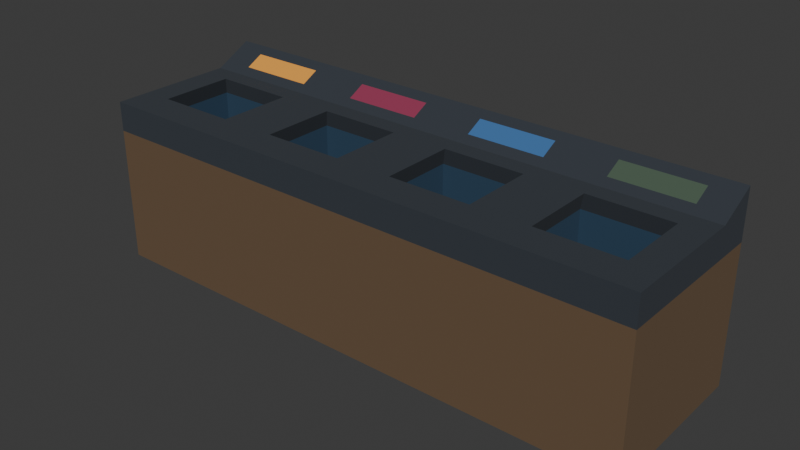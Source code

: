 # Source: wastebasket.blend  (saved by Blender 4.3.34; exported with 4.5.12 LTS)
import bpy
from mathutils import Matrix  # noqa: F401  (used for matrix-valued properties, if any)

bpy.ops.wm.read_factory_settings(use_empty=True)
scene = bpy.context.scene
scene.name = 'Scene'

# ---- collections
col_collection = bpy.data.collections.new('Collection'); scene.collection.children.link(col_collection)
col_wastebasket = bpy.data.collections.new('wastebasket'); scene.collection.children.link(col_wastebasket)

# ---- materials (node trees are filled in below, after node groups)
mat_input = bpy.data.materials.new('input')
mat_input.alpha_threshold = 0.0
mat_input.roughness = 0.5
mat_input.line_color = (0.0, 0.0, 0.0, 1.0)
mat_basket = bpy.data.materials.new('basket')
mat_body = bpy.data.materials.new('body')
mat_body.alpha_threshold = 0.0
mat_body.roughness = 0.5
mat_body.line_color = (0.0, 0.0, 0.0, 1.0)
mat_tag_general = bpy.data.materials.new('tag_general')
mat_tag_general.alpha_threshold = 0.0
mat_tag_general.roughness = 0.5
mat_tag_general.line_color = (0.0, 0.0, 0.0, 1.0)
mat_tag_can = bpy.data.materials.new('tag_can')
mat_tag_can.alpha_threshold = 0.0
mat_tag_can.roughness = 0.5
mat_tag_can.line_color = (0.0, 0.0, 0.0, 1.0)
mat_tag_plastic = bpy.data.materials.new('tag_plastic')
mat_tag_plastic.alpha_threshold = 0.0
mat_tag_plastic.roughness = 0.5
mat_tag_plastic.line_color = (0.0, 0.0, 0.0, 1.0)
mat_tag_paper = bpy.data.materials.new('tag_paper')
mat_tag_paper.alpha_threshold = 0.0
mat_tag_paper.roughness = 0.5
mat_tag_paper.line_color = (0.0, 0.0, 0.0, 1.0)

# ---- material node trees
mat_input.use_nodes = True; mat_input.node_tree.nodes.clear()
_N = mat_input.node_tree.nodes; _L = mat_input.node_tree.links
n0 = _N.new('ShaderNodeOutputMaterial'); n0.name = 'Material Output'; n0.location = (408, 293)
n1 = _N.new('ShaderNodeBsdfPrincipled'); n1.name = 'Principled BSDF'; n1.location = (-112, 282)
n1.inputs[0].default_value = (0.0217, 0.05593, 0.1007, 1.0)
n1.inputs[2].default_value = 1.0
n1.inputs[3].default_value = 1.45
_L.new(n1.outputs[0], n0.inputs[0])
n0.is_active_output = True
mat_basket.use_nodes = True; mat_basket.node_tree.nodes.clear()
_N = mat_basket.node_tree.nodes; _L = mat_basket.node_tree.links
n0 = _N.new('ShaderNodeBsdfPrincipled'); n0.name = 'Principled BSDF'; n0.location = (10, 300)
n0.inputs[0].default_value = (0.03201, 0.03995, 0.05138, 1.0)
n0.inputs[2].default_value = 1.0
n1 = _N.new('ShaderNodeOutputMaterial'); n1.name = 'Material Output'; n1.location = (300, 300)
_L.new(n0.outputs[0], n1.inputs[0])
n1.is_active_output = True
mat_body.use_nodes = True; mat_body.node_tree.nodes.clear()
_N = mat_body.node_tree.nodes; _L = mat_body.node_tree.links
n0 = _N.new('ShaderNodeOutputMaterial'); n0.name = 'Material Output'; n0.location = (377, 300)
n1 = _N.new('ShaderNodeBsdfPrincipled'); n1.name = 'Principled BSDF'; n1.location = (10, 300)
n1.inputs[0].default_value = (0.1388, 0.08714, 0.04778, 1.0)
n1.inputs[2].default_value = 1.0
n1.inputs[3].default_value = 1.45
_L.new(n1.outputs[0], n0.inputs[0])
n0.is_active_output = True
mat_tag_general.use_nodes = True; mat_tag_general.node_tree.nodes.clear()
_N = mat_tag_general.node_tree.nodes; _L = mat_tag_general.node_tree.links
n0 = _N.new('ShaderNodeOutputMaterial'); n0.name = 'Material Output'; n0.location = (410, 295)
n1 = _N.new('ShaderNodeBsdfPrincipled'); n1.name = 'Principled BSDF'; n1.location = (10, 300)
n1.inputs[0].default_value = (0.849, 0.3654, 0.0538, 1.0)
n1.inputs[2].default_value = 1.0
n1.inputs[3].default_value = 1.45
_L.new(n1.outputs[0], n0.inputs[0])
n0.is_active_output = True
mat_tag_can.use_nodes = True; mat_tag_can.node_tree.nodes.clear()
_N = mat_tag_can.node_tree.nodes; _L = mat_tag_can.node_tree.links
n0 = _N.new('ShaderNodeOutputMaterial'); n0.name = 'Material Output'; n0.location = (345, 311)
n1 = _N.new('ShaderNodeBsdfPrincipled'); n1.name = 'Principled BSDF'; n1.location = (10, 300)
n1.inputs[0].default_value = (0.2874, 0.0356, 0.0865, 1.0)
n1.inputs[2].default_value = 1.0
n1.inputs[3].default_value = 1.45
_L.new(n1.outputs[0], n0.inputs[0])
n0.is_active_output = True
mat_tag_plastic.use_nodes = True; mat_tag_plastic.node_tree.nodes.clear()
_N = mat_tag_plastic.node_tree.nodes; _L = mat_tag_plastic.node_tree.links
n0 = _N.new('ShaderNodeOutputMaterial'); n0.name = 'Material Output'; n0.location = (344, 285)
n1 = _N.new('ShaderNodeBsdfPrincipled'); n1.name = 'Principled BSDF'; n1.location = (10, 300)
n1.inputs[0].default_value = (0.04971, 0.1559, 0.3663, 1.0)
n1.inputs[2].default_value = 1.0
n1.inputs[3].default_value = 1.45
_L.new(n1.outputs[0], n0.inputs[0])
n0.is_active_output = True
mat_tag_paper.use_nodes = True; mat_tag_paper.node_tree.nodes.clear()
_N = mat_tag_paper.node_tree.nodes; _L = mat_tag_paper.node_tree.links
n0 = _N.new('ShaderNodeOutputMaterial'); n0.name = 'Material Output'; n0.location = (442, 301)
n1 = _N.new('ShaderNodeBsdfPrincipled'); n1.name = 'Principled BSDF'; n1.location = (10, 300)
n1.inputs[0].default_value = (0.07036, 0.1095, 0.07421, 1.0)
n1.inputs[2].default_value = 1.0
n1.inputs[3].default_value = 1.45
_L.new(n1.outputs[0], n0.inputs[0])
n0.is_active_output = True

# ---- world
world_world = bpy.data.worlds.new('World'); scene.world = world_world
world_world.use_nodes = True; world_world.node_tree.nodes.clear()
_N = world_world.node_tree.nodes; _L = world_world.node_tree.links
n0 = _N.new('ShaderNodeOutputWorld'); n0.name = 'World Output'; n0.location = (300, 300)
n1 = _N.new('ShaderNodeBackground'); n1.name = 'Background'; n1.location = (10, 300)
n1.inputs[0].default_value = (0.05088, 0.05088, 0.05088, 1.0)
_L.new(n1.outputs[0], n0.inputs[0])
n0.is_active_output = True
world_world.color = (0.05088, 0.05088, 0.05088)
world_world.sun_shadow_jitter_overblur = 0.0

# ---- meshes
me_cube_001 = bpy.data.meshes.new('Cube.001')
me_cube_001.from_pydata([(-1.293, -1.538, -1.538), (-0.7569, -0.9003, 1.538), (-1.293, 1.538, -1.538), (-0.704, 1.349, 1.804), (1.293, -1.538, -1.538), (0.7569, -0.9003, 1.538), (1.293, 1.538, -1.538), (0.7515, 1.349, 1.804), (-1.293, 0.8314, -1.538), (-0.7569, 0.4784, 1.538), (1.293, 0.8314, -1.538), (0.7569, 0.4784, 1.538), (0.7515, 1.02, 1.634), (1.293, -1.538, 1.538), (-1.293, -1.538, 1.538), (-0.704, 1.02, 1.634), (0.8462, 0.5597, -0.3992), (0.8462, -0.9816, -0.3992), (-0.8462, -0.9816, -0.3992), (-0.8462, 0.5597, -0.3992), (-1.293, 0.8314, 1.538), (-1.293, 1.538, 1.9), (1.293, 1.538, 1.9), (1.293, 0.8314, 1.538), (1.293, 0.8314, 0.99), (1.293, 1.538, 0.99), (-1.293, 0.8314, 0.99), (-0.8462, -0.9816, 1.224), (-0.8462, 0.5597, 1.224), (0.8462, 0.5597, 1.224), (1.293, -1.538, 0.99), (0.8462, -0.9816, 1.224), (-1.293, 1.538, 0.99), (-1.293, -1.538, 0.99), (1.293, -1.538, -1.538), (1.829, -0.9003, 1.538), (1.293, 1.538, -1.538), (1.882, 1.349, 1.804), (3.878, -1.538, -1.538), (3.342, -0.9003, 1.538), (3.878, 1.538, -1.538), (3.337, 1.349, 1.804), (1.293, 0.8314, -1.538), (1.829, 0.4784, 1.538), (3.878, 0.8314, -1.538), (3.342, 0.4784, 1.538), (3.337, 1.02, 1.634), (3.878, -1.538, 1.538), (1.293, -1.538, 1.538), (1.882, 1.02, 1.634), (3.432, 0.5597, -0.3992), (3.432, -0.9816, -0.3992), (1.739, -0.9816, -0.3992), (1.739, 0.5597, -0.3992), (1.293, 0.8314, 1.538), (1.293, 1.538, 1.9), (3.878, 1.538, 1.9), (3.878, 0.8314, 1.538), (3.878, 0.8314, 0.99), (3.878, 1.538, 0.99), (1.293, 0.8314, 0.99), (1.739, -0.9816, 1.224), (1.739, 0.5597, 1.224), (3.432, 0.5597, 1.224), (3.878, -1.538, 0.99), (3.432, -0.9816, 1.224), (1.293, 1.538, 0.99), (1.293, -1.538, 0.99), (3.878, -1.538, -1.538), (4.414, -0.9003, 1.538), (3.878, 1.538, -1.538), (4.467, 1.349, 1.804), (6.464, -1.538, -1.538), (5.928, -0.9003, 1.538), (6.464, 1.538, -1.538), (5.923, 1.349, 1.804), (3.878, 0.8314, -1.538), (4.414, 0.4784, 1.538), (6.464, 0.8314, -1.538), (5.928, 0.4784, 1.538), (5.923, 1.02, 1.634), (6.464, -1.538, 1.538), (3.878, -1.538, 1.538), (4.467, 1.02, 1.634), (6.017, 0.5597, -0.3992), (6.017, -0.9816, -0.3992), (4.325, -0.9816, -0.3992), (4.325, 0.5597, -0.3992), (3.878, 0.8314, 1.538), (3.878, 1.538, 1.9), (6.464, 1.538, 1.9), (6.464, 0.8314, 1.538), (6.464, 0.8314, 0.99), (6.464, 1.538, 0.99), (3.878, 0.8314, 0.99), (4.325, -0.9816, 1.224), (4.325, 0.5597, 1.224), (6.017, 0.5597, 1.224), (6.464, -1.538, 0.99), (6.017, -0.9816, 1.224), (3.878, 1.538, 0.99), (3.878, -1.538, 0.99), (6.464, -1.538, -1.538), (7.0, -0.9003, 1.538), (6.464, 1.538, -1.538), (7.053, 1.349, 1.804), (9.049, -1.538, -1.538), (8.514, -0.9003, 1.538), (9.049, 1.538, -1.538), (8.508, 1.349, 1.804), (6.464, 0.8314, -1.538), (7.0, 0.4784, 1.538), (9.049, 0.8314, -1.538), (8.514, 0.4784, 1.538), (8.508, 1.02, 1.634), (9.049, -1.538, 1.538), (6.464, -1.538, 1.538), (7.053, 1.02, 1.634), (8.603, 0.5597, -0.3992), (8.603, -0.9816, -0.3992), (6.91, -0.9816, -0.3992), (6.91, 0.5597, -0.3992), (6.464, 0.8314, 1.538), (6.464, 1.538, 1.9), (9.049, 1.538, 1.9), (9.049, 0.8314, 1.538), (9.049, 0.8314, 0.99), (9.049, 1.538, 0.99), (6.464, 0.8314, 0.99), (6.91, -0.9816, 1.224), (6.91, 0.5597, 1.224), (8.603, 0.5597, 1.224), (9.049, -1.538, 0.99), (8.603, -0.9816, 1.224), (6.464, 1.538, 0.99), (6.464, -1.538, 0.99)], [], [(8, 26, 32, 2), (2, 32, 25, 6), (10, 24, 30, 4), (4, 30, 33, 0), (8, 10, 4, 0), (9, 1, 27, 28), (7, 3, 15, 12), (2, 6, 10, 8), (6, 25, 24, 10), (0, 33, 26, 8), (9, 11, 5, 1, 14, 13, 23, 20), (1, 9, 20, 14), (16, 19, 18, 17), (5, 11, 29, 31), (11, 9, 28, 29), (1, 5, 31, 27), (15, 3, 21, 20), (3, 7, 22, 21), (7, 12, 23, 22), (12, 15, 20, 23), (28, 27, 18, 19), (31, 29, 16, 17), (29, 28, 19, 16), (27, 31, 17, 18), (24, 25, 22, 23), (26, 33, 14, 20), (32, 26, 20, 21), (25, 32, 21, 22), (30, 24, 23, 13), (33, 30, 13, 14), (42, 60, 66, 36), (36, 66, 59, 40), (44, 58, 64, 38), (38, 64, 67, 34), (42, 44, 38, 34), (43, 35, 61, 62), (41, 37, 49, 46), (36, 40, 44, 42), (40, 59, 58, 44), (34, 67, 60, 42), (43, 45, 39, 35, 48, 47, 57, 54), (35, 43, 54, 48), (50, 53, 52, 51), (39, 45, 63, 65), (45, 43, 62, 63), (35, 39, 65, 61), (49, 37, 55, 54), (37, 41, 56, 55), (41, 46, 57, 56), (46, 49, 54, 57), (62, 61, 52, 53), (65, 63, 50, 51), (63, 62, 53, 50), (61, 65, 51, 52), (58, 59, 56, 57), (60, 67, 48, 54), (66, 60, 54, 55), (59, 66, 55, 56), (64, 58, 57, 47), (67, 64, 47, 48), (76, 94, 100, 70), (70, 100, 93, 74), (78, 92, 98, 72), (72, 98, 101, 68), (76, 78, 72, 68), (77, 69, 95, 96), (75, 71, 83, 80), (70, 74, 78, 76), (74, 93, 92, 78), (68, 101, 94, 76), (77, 79, 73, 69, 82, 81, 91, 88), (69, 77, 88, 82), (84, 87, 86, 85), (73, 79, 97, 99), (79, 77, 96, 97), (69, 73, 99, 95), (83, 71, 89, 88), (71, 75, 90, 89), (75, 80, 91, 90), (80, 83, 88, 91), (96, 95, 86, 87), (99, 97, 84, 85), (97, 96, 87, 84), (95, 99, 85, 86), (92, 93, 90, 91), (94, 101, 82, 88), (100, 94, 88, 89), (93, 100, 89, 90), (98, 92, 91, 81), (101, 98, 81, 82), (110, 128, 134, 104), (104, 134, 127, 108), (112, 126, 132, 106), (106, 132, 135, 102), (110, 112, 106, 102), (111, 103, 129, 130), (109, 105, 117, 114), (104, 108, 112, 110), (108, 127, 126, 112), (102, 135, 128, 110), (111, 113, 107, 103, 116, 115, 125, 122), (103, 111, 122, 116), (118, 121, 120, 119), (107, 113, 131, 133), (113, 111, 130, 131), (103, 107, 133, 129), (117, 105, 123, 122), (105, 109, 124, 123), (109, 114, 125, 124), (114, 117, 122, 125), (130, 129, 120, 121), (133, 131, 118, 119), (131, 130, 121, 118), (129, 133, 119, 120), (126, 127, 124, 125), (128, 135, 116, 122), (134, 128, 122, 123), (127, 134, 123, 124), (132, 126, 125, 115), (135, 132, 115, 116)])
me_cube_001.polygons.foreach_set('material_index', [2, 2, 2, 2, 2, 1, 3, 2, 2, 2, 1, 1, 0, 1, 1, 1, 1, 1, 1, 1, 0, 0, 0, 0, 1, 1, 1, 1, 1, 1, 2, 2, 2, 2, 2, 1, 4, 2, 2, 2, 1, 1, 0, 1, 1, 1, 1, 1, 1, 1, 0, 0, 0, 0, 1, 1, 1, 1, 1, 1, 2, 2, 2, 2, 2, 1, 5, 2, 2, 2, 1, 1, 0, 1, 1, 1, 1, 1, 1, 1, 0, 0, 0, 0, 1, 1, 1, 1, 1, 1, 2, 2, 2, 2, 2, 1, 6, 2, 2, 2, 1, 1, 0, 1, 1, 1, 1, 1, 1, 1, 0, 0, 0, 0, 1, 1, 1, 1, 1, 1])
_uv = me_cube_001.uv_layers.new(name='UVMap')
_uv.uv.foreach_set('vector', [0.9998, 0.0001544, 0.9998, 0.2477, 0.9307, 0.2477, 0.9307, 0.0001544, 0.9304, 0.0003382, 0.9287, 0.3213, 0.603, 0.32, 0.6032, 0.0001544, 0.5334, 0.5547, 0.5334, 0.8022, 0.3014, 0.8022, 0.3014, 0.5547, 0.3014, 0.5547, 0.0538, 0.5547, 0.0538, 0.3014, 0.3014, 0.3014, 0.5334, 0.3014, 0.5334, 0.5547, 0.3014, 0.5547, 0.3014, 0.3014, 0.1575, 0.8754, 0.1571, 0.9691, 0.1294, 0.9694, 0.1296, 0.8756, 0.6717, 0.4609, 0.8533, 0.4619, 0.8521, 0.5077, 0.6725, 0.5067, 0.6026, 0.3014, 0.6026, 0.5547, 0.5334, 0.5547, 0.5334, 0.3014, 0.9998, 0.3372, 0.9998, 0.5848, 0.9307, 0.5848, 0.9307, 0.3372, 0.3014, 0.3014, 0.3014, 0.0538, 0.5334, 0.0538, 0.5334, 0.3014, 0.8659, 0.5708, 0.6679, 0.5761, 0.6751, 0.755, 0.8643, 0.7461, 0.9304, 0.8243, 0.6109, 0.8274, 0.6066, 0.5337, 0.9236, 0.5354, 0.8643, 0.7461, 0.8659, 0.5708, 0.9236, 0.5354, 0.9304, 0.8243, 0.00105, 0.845, 0.06336, 0.8446, 0.06345, 0.9068, 0.001102, 0.9069, 0.06352, 0.6869, 0.1578, 0.6889, 0.1575, 0.7166, 0.0635, 0.7149, 0.1569, 0.7825, 0.1575, 0.8754, 0.1296, 0.8756, 0.1292, 0.7821, 0.1565, 0.5957, 0.06326, 0.5948, 0.06339, 0.6223, 0.1568, 0.6229, 0.8521, 0.5077, 0.8533, 0.4619, 0.9281, 0.4369, 0.9236, 0.5354, 0.8533, 0.4619, 0.6717, 0.4609, 0.6029, 0.4352, 0.9281, 0.4369, 0.6717, 0.4609, 0.6725, 0.5067, 0.6066, 0.5337, 0.6029, 0.4352, 0.6725, 0.5067, 0.8521, 0.5077, 0.9236, 0.5354, 0.6066, 0.5337, 0.1296, 0.8756, 0.1294, 0.9694, 0.06354, 0.9699, 0.06341, 0.876, 0.0635, 0.7149, 0.1575, 0.7166, 0.1568, 0.7826, 0.06345, 0.7816, 0.1292, 0.7821, 0.1296, 0.8756, 0.06341, 0.876, 0.0632, 0.7813, 0.1568, 0.6229, 0.06339, 0.6223, 0.0637, 0.6878, 0.1574, 0.6878, 0.9307, 0.5848, 0.9998, 0.5848, 0.9998, 0.674, 0.9307, 0.6385, 0.5334, 0.0538, 0.3014, 0.0538, 0.3014, 0.0001544, 0.5334, 0.0001544, 0.9307, 0.2477, 0.9998, 0.2477, 0.9998, 0.3014, 0.9307, 0.3369, 0.603, 0.32, 0.9287, 0.3213, 0.9281, 0.4369, 0.6029, 0.4352, 0.3014, 0.8022, 0.5334, 0.8022, 0.5334, 0.8559, 0.3014, 0.8559, 0.0538, 0.3014, 0.0538, 0.5547, 0.0001545, 0.5547, 0.0001544, 0.3014, 0.9998, 0.0001544, 0.9998, 0.2477, 0.9307, 0.2477, 0.9307, 0.0001544, 0.9304, 0.0003382, 0.9287, 0.3213, 0.603, 0.32, 0.6032, 0.0001544, 0.5334, 0.5547, 0.5334, 0.8022, 0.3014, 0.8022, 0.3014, 0.5547, 0.3014, 0.5547, 0.0538, 0.5547, 0.0538, 0.3014, 0.3014, 0.3014, 0.5334, 0.3014, 0.5334, 0.5547, 0.3014, 0.5547, 0.3014, 0.3014, 0.1575, 0.8754, 0.1571, 0.9691, 0.1294, 0.9694, 0.1296, 0.8756, 0.6717, 0.4609, 0.8533, 0.4619, 0.8521, 0.5077, 0.6725, 0.5067, 0.6026, 0.3014, 0.6026, 0.5547, 0.5334, 0.5547, 0.5334, 0.3014, 0.9998, 0.3372, 0.9998, 0.5848, 0.9307, 0.5848, 0.9307, 0.3372, 0.3014, 0.3014, 0.3014, 0.0538, 0.5334, 0.0538, 0.5334, 0.3014, 0.8659, 0.5708, 0.6679, 0.5761, 0.6751, 0.755, 0.8643, 0.7461, 0.9304, 0.8243, 0.6109, 0.8274, 0.6066, 0.5337, 0.9236, 0.5354, 0.8643, 0.7461, 0.8659, 0.5708, 0.9236, 0.5354, 0.9304, 0.8243, 0.00105, 0.845, 0.06336, 0.8446, 0.06345, 0.9068, 0.001102, 0.9069, 0.06352, 0.6869, 0.1578, 0.6889, 0.1575, 0.7166, 0.0635, 0.7149, 0.1569, 0.7825, 0.1575, 0.8754, 0.1296, 0.8756, 0.1292, 0.7821, 0.1565, 0.5957, 0.06326, 0.5948, 0.06339, 0.6223, 0.1568, 0.6229, 0.8521, 0.5077, 0.8533, 0.4619, 0.9281, 0.4369, 0.9236, 0.5354, 0.8533, 0.4619, 0.6717, 0.4609, 0.6029, 0.4352, 0.9281, 0.4369, 0.6717, 0.4609, 0.6725, 0.5067, 0.6066, 0.5337, 0.6029, 0.4352, 0.6725, 0.5067, 0.8521, 0.5077, 0.9236, 0.5354, 0.6066, 0.5337, 0.1296, 0.8756, 0.1294, 0.9694, 0.06354, 0.9699, 0.06341, 0.876, 0.0635, 0.7149, 0.1575, 0.7166, 0.1568, 0.7826, 0.06345, 0.7816, 0.1292, 0.7821, 0.1296, 0.8756, 0.06341, 0.876, 0.0632, 0.7813, 0.1568, 0.6229, 0.06339, 0.6223, 0.0637, 0.6878, 0.1574, 0.6878, 0.9307, 0.5848, 0.9998, 0.5848, 0.9998, 0.674, 0.9307, 0.6385, 0.5334, 0.0538, 0.3014, 0.0538, 0.3014, 0.0001544, 0.5334, 0.0001544, 0.9307, 0.2477, 0.9998, 0.2477, 0.9998, 0.3014, 0.9307, 0.3369, 0.603, 0.32, 0.9287, 0.3213, 0.9281, 0.4369, 0.6029, 0.4352, 0.3014, 0.8022, 0.5334, 0.8022, 0.5334, 0.8559, 0.3014, 0.8559, 0.0538, 0.3014, 0.0538, 0.5547, 0.0001545, 0.5547, 0.0001544, 0.3014, 0.9998, 0.0001544, 0.9998, 0.2477, 0.9307, 0.2477, 0.9307, 0.0001544, 0.9304, 0.0003382, 0.9287, 0.3213, 0.603, 0.32, 0.6032, 0.0001544, 0.5334, 0.5547, 0.5334, 0.8022, 0.3014, 0.8022, 0.3014, 0.5547, 0.3014, 0.5547, 0.0538, 0.5547, 0.0538, 0.3014, 0.3014, 0.3014, 0.5334, 0.3014, 0.5334, 0.5547, 0.3014, 0.5547, 0.3014, 0.3014, 0.1575, 0.8754, 0.1571, 0.9691, 0.1294, 0.9694, 0.1296, 0.8756, 0.6717, 0.4609, 0.8533, 0.4619, 0.8521, 0.5077, 0.6725, 0.5067, 0.6026, 0.3014, 0.6026, 0.5547, 0.5334, 0.5547, 0.5334, 0.3014, 0.9998, 0.3372, 0.9998, 0.5848, 0.9307, 0.5848, 0.9307, 0.3372, 0.3014, 0.3014, 0.3014, 0.0538, 0.5334, 0.0538, 0.5334, 0.3014, 0.8659, 0.5708, 0.6679, 0.5761, 0.6751, 0.755, 0.8643, 0.7461, 0.9304, 0.8243, 0.6109, 0.8274, 0.6066, 0.5337, 0.9236, 0.5354, 0.8643, 0.7461, 0.8659, 0.5708, 0.9236, 0.5354, 0.9304, 0.8243, 0.00105, 0.845, 0.06336, 0.8446, 0.06345, 0.9068, 0.001102, 0.9069, 0.06352, 0.6869, 0.1578, 0.6889, 0.1575, 0.7166, 0.0635, 0.7149, 0.1569, 0.7825, 0.1575, 0.8754, 0.1296, 0.8756, 0.1292, 0.7821, 0.1565, 0.5957, 0.06326, 0.5948, 0.06339, 0.6223, 0.1568, 0.6229, 0.8521, 0.5077, 0.8533, 0.4619, 0.9281, 0.4369, 0.9236, 0.5354, 0.8533, 0.4619, 0.6717, 0.4609, 0.6029, 0.4352, 0.9281, 0.4369, 0.6717, 0.4609, 0.6725, 0.5067, 0.6066, 0.5337, 0.6029, 0.4352, 0.6725, 0.5067, 0.8521, 0.5077, 0.9236, 0.5354, 0.6066, 0.5337, 0.1296, 0.8756, 0.1294, 0.9694, 0.06354, 0.9699, 0.06341, 0.876, 0.0635, 0.7149, 0.1575, 0.7166, 0.1568, 0.7826, 0.06345, 0.7816, 0.1292, 0.7821, 0.1296, 0.8756, 0.06341, 0.876, 0.0632, 0.7813, 0.1568, 0.6229, 0.06339, 0.6223, 0.0637, 0.6878, 0.1574, 0.6878, 0.9307, 0.5848, 0.9998, 0.5848, 0.9998, 0.674, 0.9307, 0.6385, 0.5334, 0.0538, 0.3014, 0.0538, 0.3014, 0.0001544, 0.5334, 0.0001544, 0.9307, 0.2477, 0.9998, 0.2477, 0.9998, 0.3014, 0.9307, 0.3369, 0.603, 0.32, 0.9287, 0.3213, 0.9281, 0.4369, 0.6029, 0.4352, 0.3014, 0.8022, 0.5334, 0.8022, 0.5334, 0.8559, 0.3014, 0.8559, 0.0538, 0.3014, 0.0538, 0.5547, 0.0001545, 0.5547, 0.0001544, 0.3014, 0.9998, 0.0001544, 0.9998, 0.2477, 0.9307, 0.2477, 0.9307, 0.0001544, 0.9304, 0.0003382, 0.9287, 0.3213, 0.603, 0.32, 0.6032, 0.0001544, 0.5334, 0.5547, 0.5334, 0.8022, 0.3014, 0.8022, 0.3014, 0.5547, 0.3014, 0.5547, 0.0538, 0.5547, 0.0538, 0.3014, 0.3014, 0.3014, 0.5334, 0.3014, 0.5334, 0.5547, 0.3014, 0.5547, 0.3014, 0.3014, 0.1575, 0.8754, 0.1571, 0.9691, 0.1294, 0.9694, 0.1296, 0.8756, 0.6717, 0.4609, 0.8533, 0.4619, 0.8521, 0.5077, 0.6725, 0.5067, 0.6026, 0.3014, 0.6026, 0.5547, 0.5334, 0.5547, 0.5334, 0.3014, 0.9998, 0.3372, 0.9998, 0.5848, 0.9307, 0.5848, 0.9307, 0.3372, 0.3014, 0.3014, 0.3014, 0.0538, 0.5334, 0.0538, 0.5334, 0.3014, 0.8659, 0.5708, 0.6679, 0.5761, 0.6751, 0.755, 0.8643, 0.7461, 0.9304, 0.8243, 0.6109, 0.8274, 0.6066, 0.5337, 0.9236, 0.5354, 0.8643, 0.7461, 0.8659, 0.5708, 0.9236, 0.5354, 0.9304, 0.8243, 0.00105, 0.845, 0.06336, 0.8446, 0.06345, 0.9068, 0.001102, 0.9069, 0.06352, 0.6869, 0.1578, 0.6889, 0.1575, 0.7166, 0.0635, 0.7149, 0.1569, 0.7825, 0.1575, 0.8754, 0.1296, 0.8756, 0.1292, 0.7821, 0.1565, 0.5957, 0.06326, 0.5948, 0.06339, 0.6223, 0.1568, 0.6229, 0.8521, 0.5077, 0.8533, 0.4619, 0.9281, 0.4369, 0.9236, 0.5354, 0.8533, 0.4619, 0.6717, 0.4609, 0.6029, 0.4352, 0.9281, 0.4369, 0.6717, 0.4609, 0.6725, 0.5067, 0.6066, 0.5337, 0.6029, 0.4352, 0.6725, 0.5067, 0.8521, 0.5077, 0.9236, 0.5354, 0.6066, 0.5337, 0.1296, 0.8756, 0.1294, 0.9694, 0.06354, 0.9699, 0.06341, 0.876, 0.0635, 0.7149, 0.1575, 0.7166, 0.1568, 0.7826, 0.06345, 0.7816, 0.1292, 0.7821, 0.1296, 0.8756, 0.06341, 0.876, 0.0632, 0.7813, 0.1568, 0.6229, 0.06339, 0.6223, 0.0637, 0.6878, 0.1574, 0.6878, 0.9307, 0.5848, 0.9998, 0.5848, 0.9998, 0.674, 0.9307, 0.6385, 0.5334, 0.0538, 0.3014, 0.0538, 0.3014, 0.0001544, 0.5334, 0.0001544, 0.9307, 0.2477, 0.9998, 0.2477, 0.9998, 0.3014, 0.9307, 0.3369, 0.603, 0.32, 0.9287, 0.3213, 0.9281, 0.4369, 0.6029, 0.4352, 0.3014, 0.8022, 0.5334, 0.8022, 0.5334, 0.8559, 0.3014, 0.8559, 0.0538, 0.3014, 0.0538, 0.5547, 0.0001545, 0.5547, 0.0001544, 0.3014])
me_cube_001.materials.append(mat_input)
me_cube_001.materials.append(mat_basket)
me_cube_001.materials.append(mat_body)
me_cube_001.materials.append(mat_tag_general)
me_cube_001.materials.append(mat_tag_can)
me_cube_001.materials.append(mat_tag_plastic)
me_cube_001.materials.append(mat_tag_paper)
me_cube_001.update()

# ---- objects
ob_wastebasket = bpy.data.objects.new('wastebasket', me_cube_001)

# ---- transforms, parenting, visibility, modifiers, constraints
ob_wastebasket.location = (0.0, 0.0, 1.54)

# ---- collection membership
col_wastebasket.objects.link(ob_wastebasket)

# ---- scene / render settings (as saved in the file)
scene.frame_start = 1; scene.frame_end = 250; scene.frame_set(1)
scene.render.engine = 'BLENDER_EEVEE_NEXT'
bpy.context.view_layer.update()

# ---- added for rendering (the .blend has no active camera and no usable light): camera, sun
cam_auto = bpy.data.cameras.new('AutoCamera')
cam_auto.lens = 50.0
cam_auto.sensor_width = 36.0
cam_auto.clip_end = 1000.0
ob_auto_camera = bpy.data.objects.new('AutoCamera', cam_auto)
scene.collection.objects.link(ob_auto_camera)
ob_auto_camera.location = (14.3558, -12.573, 10.1032)
ob_auto_camera.rotation_euler = (1.09748, -7.21219e-08, 0.694738)
scene.camera = ob_auto_camera
light_auto_sun = bpy.data.lights.new('AutoSun', 'SUN')
light_auto_sun.energy = 3.0
light_auto_sun.angle = 0.0523599
ob_auto_sun = bpy.data.objects.new('AutoSun', light_auto_sun)
scene.collection.objects.link(ob_auto_sun)
ob_auto_sun.rotation_euler = (0.872665, 0.174533, 0.523599)
bpy.context.view_layer.update()
